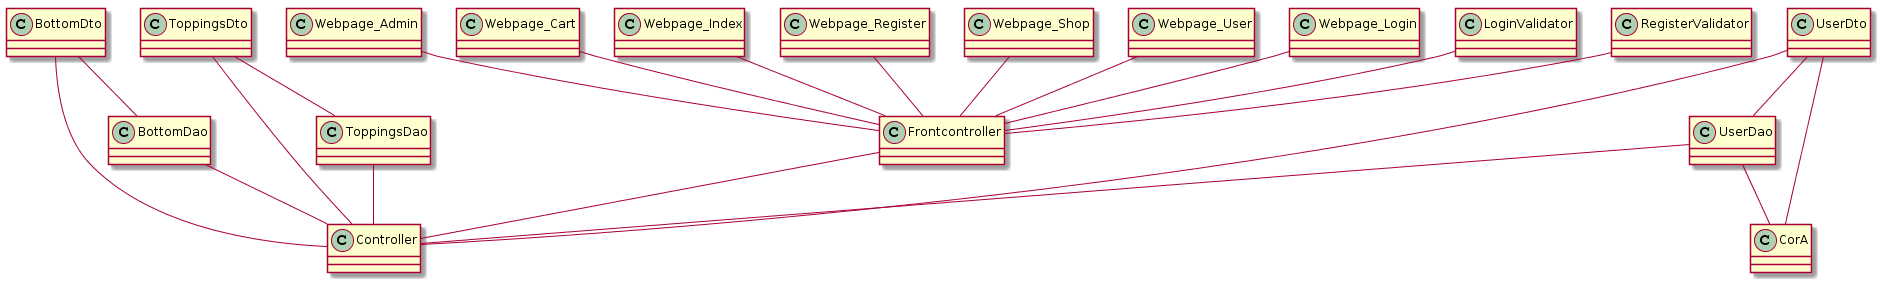

The diagram above was rendered by PlantUML. Its source (embedded in the PNG):
@startuml
Webpage_Admin -- Frontcontroller
Webpage_Cart -- Frontcontroller
Webpage_Index -- Frontcontroller
Webpage_Register -- Frontcontroller
Webpage_Shop -- Frontcontroller
Webpage_User -- Frontcontroller
Webpage_Login -- Frontcontroller
Frontcontroller -- Controller
BottomDao -- Controller
ToppingsDao -- Controller
UserDao -- Controller
BottomDto -- BottomDao
ToppingsDto -- ToppingsDao
UserDto -- UserDao
UserDao -- CorA
UserDto -- CorA
BottomDto -- Controller
ToppingsDto -- Controller
UserDto -- Controller
LoginValidator -- Frontcontroller
RegisterValidator -- Frontcontroller
@enduml